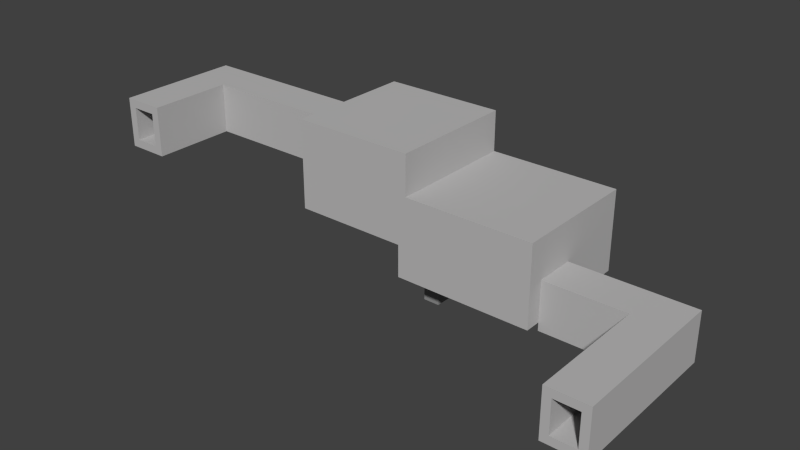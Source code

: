# Source: level12.blend  (saved by Blender 2.76.0; exported with 4.5.12 LTS)
import bpy
from mathutils import Matrix  # noqa: F401  (used for matrix-valued properties, if any)

bpy.ops.wm.read_factory_settings(use_empty=True)
scene = bpy.context.scene
scene.name = 'Scene'

# ---- collections
col_collection_1 = bpy.data.collections.new('Collection 1'); scene.collection.children.link(col_collection_1)

# ---- materials (node trees are filled in below, after node groups)
mat_stone = bpy.data.materials.new('Stone')
mat_stone.alpha_threshold = 0.0
mat_stone.use_transparent_shadow = False
mat_stone.diffuse_color = (0.4969, 0.4904, 0.4904, 1.0)
mat_stone.roughness = 0.5
mat_stone.line_color = (0.0, 0.0, 0.0, 1.0)
mat_darkstone = bpy.data.materials.new('DarkStone')
mat_darkstone.alpha_threshold = 0.0
mat_darkstone.use_transparent_shadow = False
mat_darkstone.diffuse_color = (0.152, 0.152, 0.152, 1.0)
mat_darkstone.roughness = 0.5
mat_darkstone.line_color = (0.0, 0.0, 0.0, 1.0)
mat_switch = bpy.data.materials.new('Switch')
mat_switch.alpha_threshold = 0.0
mat_switch.use_transparent_shadow = False
mat_switch.diffuse_color = (0.8412, 0.8412, 0.8412, 1.0)
mat_switch.roughness = 0.5
mat_switch.line_color = (0.0, 0.0, 0.0, 1.0)
mat_switch2 = bpy.data.materials.new('Switch2')
mat_switch2.alpha_threshold = 0.0
mat_switch2.use_transparent_shadow = False
mat_switch2.diffuse_color = (0.3844, 0.3844, 0.3844, 1.0)
mat_switch2.roughness = 0.5
mat_switch2.line_color = (0.0, 0.0, 0.0, 1.0)
mat_material_001 = bpy.data.materials.new('Material.001')
mat_material_001.alpha_threshold = 0.0
mat_material_001.use_transparent_shadow = False
mat_material_001.diffuse_color = (0.3931, 0.3931, 0.3931, 1.0)
mat_material_001.roughness = 0.5
mat_material_001.line_color = (0.0, 0.0, 0.0, 1.0)
mat_material = bpy.data.materials.new('Material')
mat_material.alpha_threshold = 0.0
mat_material.use_transparent_shadow = False
mat_material.diffuse_color = (0.2738, 0.2738, 0.2738, 1.0)
mat_material.roughness = 0.5
mat_material.line_color = (0.0, 0.0, 0.0, 1.0)

# ---- material node trees

# ---- world
world_world = bpy.data.worlds.new('World'); scene.world = world_world
world_world.color = (0.05088, 0.05088, 0.05088)
world_world.use_sun_shadow = False
world_world.sun_shadow_jitter_overblur = 0.0
world_world.cycles.sampling_method = 'MANUAL'
world_world.cycles.sample_map_resolution = 256

# ---- meshes
me_plane_004 = bpy.data.meshes.new('Plane.004')
me_plane_004.from_pydata([(4.0, 0.0, -1.0), (1.0, 0.0, -1.0), (4.0, 1.0, -1.0), (1.0, 1.0, -1.0), (0.0, 0.0, -1.0), (0.0, 1.0, -1.0), (5.0, 0.0, -1.0), (5.0, 1.0, -1.0), (4.0, 15.0, -1.0), (1.0, 15.0, -1.0), (0.0, 15.0, -1.0), (5.0, 15.0, -1.0), (4.0, 16.0, -1.0), (1.0, 16.0, -1.0), (0.0, 16.0, -1.0), (5.0, 16.0, -1.0), (4.0, 19.0, -1.0), (1.0, 19.0, -1.0), (0.0, 19.0, -1.0), (5.0, 19.0, -1.0), (4.0, 20.0, -1.0), (1.0, 20.0, -1.0), (0.0, 20.0, -1.0), (5.0, 20.0, -1.0), (-9.0, 15.0, -1.0), (-9.0, 16.0, -1.0), (-9.0, 19.0, -1.0), (-9.0, 20.0, -1.0), (-10.0, 15.0, -1.0), (-10.0, 16.0, -1.0), (-10.0, 19.0, -1.0), (-10.0, 20.0, -1.0), (4.0, 0.0, 0.0), (1.0, 0.0, 0.0), (4.0, 1.0, 0.0), (1.0, 1.0, 0.0), (0.0, 0.0, 0.0), (0.0, 1.0, 0.0), (5.0, 0.0, 0.0), (5.0, 1.0, 0.0), (4.0, 15.0, 0.0), (1.0, 15.0, 0.0), (0.0, 15.0, 0.0), (5.0, 15.0, 0.0), (4.0, 16.0, 0.0), (1.0, 16.0, 0.0), (0.0, 16.0, 0.0), (5.0, 16.0, 0.0), (4.0, 19.0, 0.0), (1.0, 19.0, 0.0), (0.0, 19.0, 0.0), (5.0, 19.0, 0.0), (4.0, 20.0, 0.0), (1.0, 20.0, 0.0), (0.0, 20.0, 0.0), (5.0, 20.0, 0.0), (-9.0, 15.0, 0.0), (-9.0, 16.0, 0.0), (-9.0, 19.0, 0.0), (-9.0, 20.0, 0.0), (-10.0, 15.0, 0.0), (-10.0, 16.0, 0.0), (-10.0, 19.0, 0.0), (-10.0, 20.0, 0.0), (4.0, 0.0, 1.0), (1.0, 0.0, 1.0), (4.0, 1.0, 1.0), (1.0, 1.0, 1.0), (0.0, 0.0, 1.0), (0.0, 1.0, 1.0), (5.0, 0.0, 1.0), (5.0, 1.0, 1.0), (4.0, 15.0, 1.0), (1.0, 15.0, 1.0), (0.0, 15.0, 1.0), (5.0, 15.0, 1.0), (4.0, 16.0, 1.0), (1.0, 16.0, 1.0), (0.0, 16.0, 1.0), (5.0, 16.0, 1.0), (4.0, 19.0, 1.0), (1.0, 19.0, 1.0), (0.0, 19.0, 1.0), (5.0, 19.0, 1.0), (4.0, 20.0, 1.0), (1.0, 20.0, 1.0), (0.0, 20.0, 1.0), (5.0, 20.0, 1.0), (-9.0, 15.0, 1.0), (-9.0, 16.0, 1.0), (-9.0, 19.0, 1.0), (-9.0, 20.0, 1.0), (-10.0, 15.0, 1.0), (-10.0, 16.0, 1.0), (-10.0, 19.0, 1.0), (-10.0, 20.0, 1.0), (4.0, 0.0, 4.0), (1.0, 0.0, 4.0), (4.0, 1.0, 4.0), (1.0, 1.0, 4.0), (0.0, 0.0, 4.0), (0.0, 1.0, 4.0), (5.0, 0.0, 4.0), (5.0, 1.0, 4.0), (4.0, 15.0, 4.0), (1.0, 15.0, 4.0), (0.0, 15.0, 4.0), (5.0, 15.0, 4.0), (4.0, 16.0, 4.0), (1.0, 16.0, 4.0), (0.0, 16.0, 4.0), (5.0, 16.0, 4.0), (4.0, 19.0, 4.0), (1.0, 19.0, 4.0), (0.0, 19.0, 4.0), (5.0, 19.0, 4.0), (4.0, 20.0, 4.0), (1.0, 20.0, 4.0), (0.0, 20.0, 4.0), (5.0, 20.0, 4.0), (-9.0, 15.0, 4.0), (-9.0, 16.0, 4.0), (-9.0, 19.0, 4.0), (-9.0, 20.0, 4.0), (-10.0, 15.0, 4.0), (-10.0, 16.0, 4.0), (-10.0, 19.0, 4.0), (-10.0, 20.0, 4.0), (4.0, 0.0, 5.0), (1.0, 0.0, 5.0), (4.0, 1.0, 5.0), (1.0, 1.0, 5.0), (0.0, 0.0, 5.0), (0.0, 1.0, 5.0), (5.0, 0.0, 5.0), (5.0, 1.0, 5.0), (4.0, 15.0, 5.0), (1.0, 15.0, 5.0), (0.0, 15.0, 5.0), (5.0, 15.0, 5.0), (4.0, 16.0, 5.0), (1.0, 16.0, 5.0), (0.0, 16.0, 5.0), (5.0, 16.0, 5.0), (4.0, 19.0, 5.0), (1.0, 19.0, 5.0), (0.0, 19.0, 5.0), (5.0, 19.0, 5.0), (4.0, 20.0, 5.0), (1.0, 20.0, 5.0), (0.0, 20.0, 5.0), (5.0, 20.0, 5.0), (-9.0, 15.0, 5.0), (-9.0, 16.0, 5.0), (-9.0, 19.0, 5.0), (-9.0, 20.0, 5.0), (-10.0, 15.0, 5.0), (-10.0, 16.0, 5.0), (-10.0, 19.0, 5.0), (-10.0, 20.0, 5.0)], [], [(1, 3, 2, 0), (1, 4, 5, 3), (2, 7, 6, 0), (2, 8, 11, 7), (5, 10, 9, 3), (3, 9, 8, 2), (8, 12, 15, 11), (10, 14, 13, 9), (9, 13, 12, 8), (12, 16, 19, 15), (14, 18, 17, 13), (13, 17, 16, 12), (16, 20, 23, 19), (18, 22, 21, 17), (17, 21, 20, 16), (18, 26, 27, 22), (14, 25, 26, 18), (10, 24, 25, 14), (26, 30, 31, 27), (25, 29, 30, 26), (24, 28, 29, 25), (33, 32, 34, 35), (58, 50, 82, 90), (43, 47, 79, 75), (53, 54, 86, 85), (46, 57, 89, 78), (35, 34, 40, 41), (41, 45, 77, 73), (61, 60, 92, 93), (41, 40, 44, 45), (50, 49, 81, 82), (46, 45, 49, 50), (45, 44, 48, 49), (39, 43, 75, 71), (34, 32, 64, 66), (63, 62, 94, 95), (35, 41, 73, 67), (46, 50, 58, 57), (36, 33, 65, 68), (48, 44, 76, 80), (57, 58, 62, 61), (59, 63, 95, 91), (30, 29, 61, 62), (19, 23, 55, 51), (1, 0, 32, 33), (23, 20, 52, 55), (24, 10, 42, 56), (0, 6, 38, 32), (20, 21, 53, 52), (22, 27, 59, 54), (28, 24, 56, 60), (6, 7, 39, 38), (27, 31, 63, 59), (4, 1, 33, 36), (31, 30, 62, 63), (7, 11, 43, 39), (29, 28, 60, 61), (11, 15, 47, 43), (21, 22, 54, 53), (15, 19, 51, 47), (5, 4, 36, 37), (10, 5, 37, 42), (65, 67, 99, 97), (67, 73, 105, 99), (69, 68, 100, 101), (79, 83, 115, 111), (86, 91, 123, 118), (85, 86, 118, 117), (88, 74, 106, 120), (75, 79, 111, 107), (95, 94, 126, 127), (73, 77, 109, 105), (91, 95, 127, 123), (82, 81, 113, 114), (72, 66, 98, 104), (92, 88, 120, 124), (57, 61, 93, 89), (47, 51, 83, 79), (62, 58, 90, 94), (37, 36, 68, 69), (42, 37, 69, 74), (51, 55, 87, 83), (33, 35, 67, 65), (40, 34, 66, 72), (49, 48, 80, 81), (56, 42, 74, 88), (55, 52, 84, 87), (54, 59, 91, 86), (52, 53, 85, 84), (32, 38, 70, 64), (44, 40, 72, 76), (60, 56, 88, 92), (38, 39, 71, 70), (45, 46, 78, 77), (118, 123, 155, 150), (117, 118, 150, 149), (120, 106, 138, 152), (107, 111, 143, 139), (127, 126, 158, 159), (123, 127, 159, 155), (124, 120, 152, 156), (106, 101, 133, 138), (153, 142, 146, 154), (141, 140, 144, 145), (145, 146, 142, 141), (71, 75, 107, 103), (89, 93, 125, 121), (81, 80, 112, 113), (94, 90, 122, 126), (83, 87, 119, 115), (64, 70, 102, 96), (93, 92, 124, 125), (87, 84, 116, 119), (70, 71, 103, 102), (76, 72, 104, 108), (78, 89, 121, 110), (84, 85, 117, 116), (68, 65, 97, 100), (77, 78, 110, 109), (90, 82, 114, 122), (80, 76, 108, 112), (66, 64, 96, 98), (74, 69, 101, 106), (129, 131, 133, 132), (130, 128, 134, 135), (130, 135, 139, 136), (133, 131, 137, 138), (136, 139, 143, 140), (138, 137, 141, 142), (140, 143, 147, 144), (144, 147, 151, 148), (146, 145, 149, 150), (145, 144, 148, 149), (146, 150, 155, 154), (138, 142, 153, 152), (154, 155, 159, 158), (152, 153, 157, 156), (111, 115, 147, 143), (101, 100, 132, 133), (103, 107, 139, 135), (137, 136, 140, 141), (96, 128, 129, 97), (115, 119, 151, 147), (96, 102, 134, 128), (125, 124, 156, 157), (119, 116, 148, 151), (102, 103, 135, 134), (157, 158, 126, 125), (116, 117, 149, 148), (100, 97, 129, 132), (157, 153, 154, 158), (131, 129, 128, 130), (137, 131, 130, 136), (98, 96, 97, 99), (104, 98, 99, 105), (108, 104, 105, 109), (110, 114, 113, 109), (108, 109, 113, 112), (122, 114, 110, 121), (126, 122, 121, 125)])
me_plane_004.materials.append(mat_stone)
me_plane_004.use_remesh_preserve_volume = False
me_plane_004.use_remesh_preserve_attributes = False
me_plane_004.use_mirror_vertex_groups = False
me_plane_004.update()
me_cube_000 = bpy.data.meshes.new('Cube.000')
me_cube_000.from_pydata([(0.0, -1.5, -2.0), (0.0, -1.5, 2.0), (0.0, 1.5, -2.0), (0.0, 1.5, 2.0)], [], [(3, 1, 0, 2)])
me_cube_000.use_remesh_preserve_volume = False
me_cube_000.use_remesh_preserve_attributes = False
me_cube_000.use_mirror_vertex_groups = False
me_cube_000.update()
me_cube_002 = bpy.data.meshes.new('Cube.002')
me_cube_002.from_pydata([(-2.0, -1.5, -2.0), (-2.0, -1.5, 2.0), (-2.0, 1.5, -2.0), (-2.0, 1.5, 2.0), (2.0, -1.5, -2.0), (2.0, -1.5, 2.0), (2.0, 1.5, -2.0), (2.0, 1.5, 2.0)], [], [(1, 3, 2, 0), (3, 7, 6, 2), (7, 5, 4, 6), (5, 1, 0, 4), (0, 2, 6, 4), (5, 7, 3, 1)])
me_cube_002.use_remesh_preserve_volume = False
me_cube_002.use_remesh_preserve_attributes = False
me_cube_002.use_mirror_vertex_groups = False
me_cube_002.update()
me_plane = bpy.data.meshes.new('Plane')
me_plane.from_pydata([(15.5, -5.0, -7.5), (15.5, -2.0, -7.5), (15.5, -1.0, -7.5), (15.5, -6.0, -7.5), (14.5, -5.0, -7.5), (14.5, -2.0, -7.5), (14.5, -1.0, -7.5), (14.5, -6.0, -7.5), (15.5, 7.0, -7.5), (14.5, 7.0, -7.5), (15.5, 8.0, -7.5), (14.5, 8.0, -7.5), (15.5, -7.0, -7.5), (14.5, -7.0, -7.5), (15.5, -8.0, -7.5), (14.5, -8.0, -7.5), (4.5, -5.0, -7.5), (4.5, -2.0, -7.5), (4.5, -1.0, -7.5), (4.5, -6.0, -7.5), (4.5, 7.0, -7.5), (4.5, 8.0, -7.5), (4.5, -7.0, -7.5), (4.5, -8.0, -7.5), (2.5, -5.0, -7.5), (2.5, -2.0, -7.5), (2.5, -1.0, -7.5), (2.5, -6.0, -7.5), (2.5, 7.0, -7.5), (2.5, 8.0, -7.5), (2.5, -7.0, -7.5), (2.5, -8.0, -7.5), (-1.5, -5.0, -7.5), (-1.5, -2.0, -7.5), (-1.5, -1.0, -7.5), (-1.5, -6.0, -7.5), (-1.5, 7.0, -7.5), (-1.5, 8.0, -7.5), (-1.5, -7.0, -7.5), (-1.5, -8.0, -7.5), (-0.5, -5.0, -7.5), (-0.5, -2.0, -7.5), (-0.5, -1.0, -7.5), (-0.5, -6.0, -7.5), (-0.5, 7.0, -7.5), (-0.5, 8.0, -7.5), (-0.5, -7.0, -7.5), (-0.5, -8.0, -7.5), (-11.5, 8.0, -3.5), (-11.5, 7.0, -3.5), (-11.5, -7.0, -3.5), (-11.5, -7.0, -2.5), (-11.5, 7.0, -2.5), (-11.5, 8.0, -2.5), (-11.5, -8.0, -2.5), (-11.5, -8.0, -3.5), (15.5, -5.0, -3.5), (15.5, -2.0, -3.5), (15.5, -1.0, -3.5), (15.5, -6.0, -3.5), (14.5, -1.0, -3.5), (14.5, -2.0, -3.5), (14.5, -5.0, -3.5), (14.5, -6.0, -3.5), (15.5, 7.0, -3.5), (14.5, 7.0, -3.5), (15.5, 8.0, -3.5), (14.5, 8.0, -3.5), (14.5, -7.0, -3.5), (15.5, -7.0, -3.5), (14.5, -8.0, -3.5), (15.5, -8.0, -3.5), (4.5, 8.0, -3.5), (4.5, 7.0, -3.5), (4.5, -7.0, -3.5), (4.5, -8.0, -3.5), (2.5, 8.0, -3.5), (2.5, 7.0, -3.5), (2.5, -7.0, -3.5), (2.5, -8.0, -3.5), (-1.5, 8.0, -3.5), (-1.5, 7.0, -3.5), (-1.5, -7.0, -3.5), (-1.5, -8.0, -3.5), (-0.5, -2.0, -3.5), (-0.5, -5.0, -3.5), (-0.5, -1.0, -3.5), (-0.5, -6.0, -3.5), (-0.5, 7.0, -3.5), (-0.5, 8.0, -3.5), (-0.5, -7.0, -3.5), (-0.5, -8.0, -3.5), (-1.5, -2.0, -3.5), (-1.5, -5.0, -3.5), (-1.5, -1.0, -3.5), (-1.5, -6.0, -3.5), (-11.5, -5.0, -2.5), (-11.5, -5.0, -3.5), (-11.5, -2.0, -3.5), (-11.5, -2.0, -2.5), (15.5, -1.0, -2.5), (15.5, -2.0, -2.5), (15.5, -5.0, -2.5), (15.5, -6.0, -2.5), (14.5, -1.0, -2.5), (14.5, -2.0, -2.5), (14.5, -5.0, -2.5), (14.5, -6.0, -2.5), (15.5, 7.0, -2.5), (14.5, 7.0, -2.5), (15.5, 8.0, -2.5), (14.5, 8.0, -2.5), (14.5, -7.0, -2.5), (15.5, -7.0, -2.5), (14.5, -8.0, -2.5), (15.5, -8.0, -2.5), (4.5, 8.0, -2.5), (4.5, 7.0, -2.5), (4.5, -7.0, -2.5), (4.5, -8.0, -2.5), (2.5, 8.0, -2.5), (2.5, 7.0, -2.5), (2.5, -7.0, -2.5), (2.5, -8.0, -2.5), (-1.5, 8.0, -2.5), (-1.5, 7.0, -2.5), (-1.5, -7.0, -2.5), (-1.5, -8.0, -2.5), (-0.5, -2.0, -2.5), (-0.5, -5.0, -2.5), (-0.5, -1.0, -2.5), (-0.5, -6.0, -2.5), (-0.5, 7.0, -2.5), (-0.5, 8.0, -2.5), (-0.5, -7.0, -2.5), (-0.5, -8.0, -2.5), (-1.5, -2.0, -2.5), (-1.5, -5.0, -2.5), (-1.5, -1.0, -2.5), (-1.5, -6.0, -2.5), (-11.5, -1.0, -3.5), (-11.5, -1.0, -2.5), (-11.5, -6.0, -2.5), (-11.5, -6.0, -3.5), (-14.5, -6.0, -2.5), (-14.5, -7.0, -2.5), (-14.5, 7.0, -2.5), (-14.5, -1.0, -2.5), (-14.5, -7.0, -3.5), (-14.5, -8.0, -3.5), (-14.5, -6.0, -3.5), (-14.5, 8.0, -3.5), (-14.5, 7.0, -3.5), (-14.5, -1.0, -3.5), (-14.5, 8.0, -2.5), (-14.5, -5.0, -2.5), (-14.5, -2.0, -2.5), (-14.5, -8.0, -2.5), (-14.5, -5.0, -3.5), (-14.5, -2.0, -3.5), (-15.5, -6.0, -2.5), (-15.5, -7.0, -2.5), (-15.5, 7.0, -2.5), (-15.5, -1.0, -2.5), (-15.5, -7.0, -3.5), (-15.5, -8.0, -3.5), (-15.5, -6.0, -3.5), (-15.5, 8.0, -3.5), (-15.5, 7.0, -3.5), (-15.5, -1.0, -3.5), (-15.5, 8.0, -2.5), (-15.5, -5.0, -2.5), (-15.5, -2.0, -2.5), (-15.5, -8.0, -2.5), (-15.5, -5.0, -3.5), (-15.5, -2.0, -3.5), (-14.5, -6.0, 1.5), (-14.5, -7.0, 1.5), (-1.5, 7.0, 1.5), (-11.5, 7.0, 1.5), (-11.5, 8.0, 1.5), (-1.5, 8.0, 1.5), (-11.5, -8.0, 1.5), (-1.5, -8.0, 1.5), (-1.5, -7.0, 1.5), (-11.5, -7.0, 1.5), (15.5, -1.0, 1.5), (15.5, -2.0, 1.5), (15.5, -5.0, 1.5), (15.5, -6.0, 1.5), (14.5, -1.0, 1.5), (14.5, -2.0, 1.5), (14.5, -5.0, 1.5), (14.5, -6.0, 1.5), (15.5, 7.0, 1.5), (14.5, 7.0, 1.5), (15.5, 8.0, 1.5), (14.5, 8.0, 1.5), (14.5, -7.0, 1.5), (15.5, -7.0, 1.5), (14.5, -8.0, 1.5), (15.5, -8.0, 1.5), (4.5, 8.0, 1.5), (4.5, 7.0, 1.5), (4.5, -7.0, 1.5), (4.5, -8.0, 1.5), (2.5, 8.0, 1.5), (2.5, 7.0, 1.5), (2.5, -7.0, 1.5), (2.5, -8.0, 1.5), (-14.5, 7.0, 1.5), (-14.5, -1.0, 1.5), (-15.5, -7.0, 1.5), (-15.5, -6.0, 1.5), (-14.5, -5.0, 1.5), (-14.5, -2.0, 1.5), (-14.5, -8.0, 1.5), (-14.5, 8.0, 1.5), (-15.5, -1.0, 1.5), (-15.5, 7.0, 1.5), (-15.5, -5.0, 1.5), (-15.5, -2.0, 1.5), (-15.5, -8.0, 1.5), (-15.5, 8.0, 1.5), (-14.5, -6.0, 2.5), (-14.5, -7.0, 2.5), (-1.5, 7.0, 2.5), (-11.5, 7.0, 2.5), (-11.5, 8.0, 2.5), (-1.5, 8.0, 2.5), (-11.5, -8.0, 2.5), (-1.5, -8.0, 2.5), (-1.5, -7.0, 2.5), (-11.5, -7.0, 2.5), (15.5, -1.0, 2.5), (15.5, -2.0, 2.5), (15.5, -5.0, 2.5), (15.5, -6.0, 2.5), (14.5, -1.0, 2.5), (14.5, -2.0, 2.5), (14.5, -5.0, 2.5), (14.5, -6.0, 2.5), (15.5, 7.0, 2.5), (14.5, 7.0, 2.5), (15.5, 8.0, 2.5), (14.5, 8.0, 2.5), (14.5, -7.0, 2.5), (15.5, -7.0, 2.5), (14.5, -8.0, 2.5), (15.5, -8.0, 2.5), (4.5, 8.0, 2.5), (4.5, 7.0, 2.5), (4.5, -7.0, 2.5), (4.5, -8.0, 2.5), (2.5, 8.0, 2.5), (2.5, 7.0, 2.5), (2.5, -7.0, 2.5), (2.5, -8.0, 2.5), (-14.5, 7.0, 2.5), (-14.5, -1.0, 2.5), (-15.5, -7.0, 2.5), (-15.5, -6.0, 2.5), (-14.5, -5.0, 2.5), (-14.5, -2.0, 2.5), (-14.5, -8.0, 2.5), (-14.5, 8.0, 2.5), (-15.5, -1.0, 2.5), (-15.5, 7.0, 2.5), (-15.5, -5.0, 2.5), (-15.5, -2.0, 2.5), (-15.5, -8.0, 2.5), (-15.5, 8.0, 2.5), (14.5, -1.0, -3.0), (4.5, -7.0, -3.0), (14.5, 7.0, -3.0), (14.5, -2.0, -3.0), (14.5, -7.0, -3.0), (4.5, 7.0, -3.0), (2.5, -7.0, -3.0), (14.5, -6.0, -3.0), (14.5, -5.0, -3.0), (2.5, 7.0, -3.0), (-1.5, -7.0, -3.0), (-1.5, 7.0, -3.0), (-0.5, -2.0, -3.0), (-0.5, -5.0, -3.0), (-0.5, -1.0, -3.0), (-0.5, 7.0, -3.0), (-1.5, 8.0, 6.5), (-11.5, 8.0, 6.5), (-11.5, 7.0, 6.5), (-1.5, 7.0, 6.5), (-14.5, -7.0, 6.5), (-14.5, -6.0, 6.5), (-0.5, -8.0, 1.5), (-0.5, 8.0, 1.5), (-0.5, -8.0, 2.5), (-0.5, -7.0, 2.5), (-0.5, 7.0, 2.5), (-0.5, 8.0, 2.5), (-11.5, -8.0, 6.5), (-1.5, -8.0, 6.5), (-1.5, -7.0, 6.5), (-11.5, -7.0, 6.5), (-0.5, -7.0, 6.5), (-0.5, 8.0, 6.5), (-14.5, 7.0, 6.5), (-14.5, -1.0, 6.5), (-15.5, -7.0, 6.5), (-15.5, -6.0, 6.5), (-14.5, -2.0, 6.5), (-14.5, -8.0, 6.5), (-14.5, 8.0, 6.5), (-15.5, -1.0, 6.5), (-15.5, 7.0, 6.5), (-15.5, -2.0, 6.5), (-15.5, -8.0, 6.5), (-15.5, 8.0, 6.5), (-0.5, -8.0, 6.5), (-0.5, 7.0, 6.5), (-15.5, -1.0, 7.5), (-14.5, -1.0, 7.5), (-14.5, 8.0, 7.5), (-14.5, 7.0, 7.5), (-14.5, -7.0, 7.5), (-14.5, -8.0, 7.5), (-14.5, -2.0, 7.5), (-14.5, -6.0, 7.5), (-15.5, -6.0, 7.5), (-15.5, -7.0, 7.5), (-11.5, 8.0, 7.5), (-11.5, 7.0, 7.5), (-0.5, 8.0, 7.5), (-1.5, 8.0, 7.5), (-0.5, -7.0, 7.5), (-1.5, -7.0, 7.5), (-1.5, -8.0, 7.5), (-1.5, 7.0, 7.5), (-11.5, -7.0, 7.5), (-11.5, -8.0, 7.5), (-15.5, 7.0, 7.5), (-15.5, -2.0, 7.5), (-15.5, -8.0, 7.5), (-15.5, 8.0, 7.5), (-0.5, -8.0, 7.5), (-0.5, 7.0, 7.5), (-14.5, -5.0, 6.5), (-15.5, -5.0, 6.5), (-14.5, -5.0, 7.5), (-15.5, -5.0, 7.5), (-11.5, -6.0, 2.5), (-11.5, -1.0, 2.5), (-11.5, -5.0, 2.5), (-11.5, -2.0, 2.5), (-0.5, -6.0, -2.5), (-0.5, -7.0, -2.5), (-1.5, -7.0, -2.5), (-1.5, -6.0, -2.5), (-0.5, -6.0, -2.5), (-0.5, -7.0, -2.5), (-1.5, -7.0, -2.5), (-1.5, -6.0, -2.5), (1.5, -6.0, -3.5), (1.5, -7.0, -3.5), (1.5, -6.0, -2.5), (1.5, -7.0, -2.5), (-0.5, -4.595, -3.5), (1.5, -5.0, -3.5), (1.5, -4.595, -3.5), (-0.5, -5.0, -4.5), (-0.5, -6.0, -4.5), (-0.5, -7.0, -4.5), (1.5, -6.0, -4.5), (1.5, -7.0, -4.5), (1.5, -5.0, -4.5), (1.5, -4.595, -4.5), (-0.5, -4.595, -4.5), (-11.5, -1.0, 1.5), (-11.5, -2.0, 1.5), (-11.5, 7.0, 1.5), (-11.5, -5.0, 1.5), (-11.5, -6.0, 1.5), (-11.5, -7.0, 1.5), (0.5, -7.0, 1.5), (0.5, 7.0, 1.5), (-1.5, 0.0, 1.5), (-0.5, -7.0, 1.5), (-1.5, 3.5, 1.5), (-0.5, 7.0, 1.5), (-1.5, -3.5, 1.5), (-0.5, 0.0, 1.5), (-0.5, -3.5, 1.5), (-0.5, 3.5, 1.5)], [], [(10, 11, 67, 66), (2, 8, 64, 58), (9, 6, 60, 65), (11, 21, 72, 67), (305, 288, 333, 332), (160, 161, 212, 213), (0, 1, 5, 4), (36, 28, 77, 81), (159, 158, 174, 175), (5, 1, 57, 61), (30, 38, 82, 78), (148, 149, 165, 164), (5, 6, 18, 17), (6, 9, 20, 18), (13, 7, 19, 22), (7, 4, 16, 19), (0, 4, 62, 56), (4, 5, 17, 16), (17, 18, 26, 25), (20, 9, 65, 73), (308, 316, 342, 329), (19, 16, 24, 27), (16, 17, 25, 24), (22, 19, 27, 30), (18, 20, 28, 26), (114, 115, 201, 200), (126, 139, 142, 51), (27, 24, 32, 35), (24, 25, 33, 32), (30, 27, 35, 38), (26, 28, 36, 34), (25, 26, 34, 33), (4, 7, 63, 62), (35, 32, 40, 43), (32, 33, 41, 40), (38, 35, 43, 46), (34, 36, 44, 42), (33, 34, 42, 41), (83, 127, 54, 55), (6, 5, 61, 60), (13, 22, 74, 68), (138, 125, 52, 141), (23, 15, 70, 75), (47, 39, 83, 91), (72, 76, 120, 116), (281, 277, 117, 121), (280, 279, 107, 106), (273, 278, 122, 118), (82, 83, 55, 50), (272, 275, 105, 104), (79, 75, 119, 123), (95, 82, 50, 143), (139, 137, 96, 142), (93, 95, 143, 97), (67, 72, 116, 111), (136, 138, 141, 99), (277, 274, 109, 117), (94, 92, 98, 140), (276, 273, 118, 112), (81, 94, 140, 49), (75, 70, 114, 119), (91, 83, 127, 135), (40, 41, 84, 85), (8, 10, 66, 64), (41, 42, 86, 84), (80, 81, 49, 48), (43, 40, 85, 87), (12, 3, 59, 69), (49, 140, 153, 152), (42, 44, 88, 86), (7, 13, 68, 63), (15, 14, 71, 70), (46, 43, 87, 90), (31, 23, 75, 79), (14, 12, 69, 71), (22, 30, 78, 74), (44, 36, 81, 88), (28, 20, 73, 77), (37, 45, 89, 80), (21, 29, 76, 72), (3, 0, 56, 59), (170, 162, 219, 223), (121, 117, 203, 207), (106, 107, 193, 192), (107, 112, 198, 193), (161, 173, 222, 212), (118, 122, 208, 204), (104, 105, 191, 190), (157, 54, 182, 216), (124, 53, 180, 181), (113, 103, 189, 199), (172, 171, 220, 221), (101, 100, 186, 187), (202, 206, 254, 250), (129, 128, 136, 137), (143, 50, 148, 150), (96, 99, 156, 155), (128, 130, 138, 136), (98, 97, 158, 159), (48, 49, 152, 151), (131, 129, 137, 139), (278, 282, 126, 122), (274, 272, 104, 109), (99, 141, 147, 156), (283, 281, 121, 125), (58, 64, 108, 100), (140, 98, 159, 153), (66, 67, 111, 110), (285, 284, 128, 129), (284, 286, 130, 128), (64, 66, 110, 108), (65, 60, 272, 274), (286, 287, 132, 130), (69, 59, 103, 113), (279, 276, 112, 107), (59, 56, 102, 103), (86, 88, 287, 286), (70, 71, 115, 114), (57, 58, 100, 101), (71, 69, 113, 115), (287, 283, 125, 132), (1, 2, 58, 57), (80, 89, 133, 124), (61, 57, 56, 62), (123, 119, 205, 209), (275, 61, 62, 280), (56, 57, 101, 102), (38, 39, 83, 82), (35, 38, 82, 95), (37, 36, 81, 80), (36, 34, 94, 81), (32, 35, 95, 93), (34, 33, 92, 94), (33, 32, 93, 92), (137, 136, 99, 96), (92, 93, 97, 98), (124, 80, 48, 53), (51, 145, 177, 185), (134, 131, 354, 355), (130, 132, 125, 138), (163, 172, 221, 218), (102, 101, 187, 188), (153, 159, 175, 169), (103, 102, 188, 189), (147, 146, 210, 211), (51, 142, 144, 145), (53, 48, 151, 154), (55, 54, 157, 149), (141, 52, 146, 147), (50, 55, 149, 148), (108, 110, 196, 194), (97, 143, 150, 158), (142, 96, 155, 144), (166, 164, 161, 160), (167, 168, 162, 170), (168, 169, 163, 162), (164, 165, 173, 161), (175, 174, 171, 172), (169, 175, 172, 163), (174, 166, 160, 171), (150, 148, 164, 166), (171, 160, 213, 220), (151, 152, 168, 167), (105, 106, 192, 191), (152, 153, 169, 168), (146, 52, 179, 210), (154, 151, 167, 170), (149, 157, 173, 165), (158, 150, 166, 174), (111, 116, 202, 197), (211, 210, 258, 259), (200, 201, 249, 248), (216, 182, 230, 264), (177, 176, 224, 225), (192, 193, 241, 240), (188, 187, 235, 236), (193, 198, 246, 241), (185, 177, 225, 233), (190, 191, 239, 238), (191, 192, 240, 239), (199, 189, 237, 247), (210, 179, 227, 258), (209, 205, 253, 257), (189, 188, 236, 237), (217, 223, 271, 265), (180, 217, 265, 228), (187, 186, 234, 235), (222, 216, 264, 270), (194, 196, 244, 242), (197, 202, 250, 245), (184, 185, 233, 232), (196, 197, 245, 244), (116, 120, 206, 202), (115, 113, 199, 201), (162, 163, 218, 219), (54, 127, 183, 182), (126, 51, 185, 184), (173, 157, 216, 222), (301, 318, 344, 336), (144, 155, 214, 176), (154, 170, 223, 217), (122, 126, 184, 386, 383, 208), (119, 114, 200, 205), (156, 147, 211, 215), (109, 104, 190, 195), (125, 121, 207, 384, 388, 178), (112, 118, 204, 198), (155, 156, 215, 214), (145, 144, 176, 177), (100, 108, 194, 186), (52, 125, 178, 179), (117, 109, 195, 203), (110, 111, 197, 196), (53, 154, 217, 180), (228, 265, 312, 289), (237, 236, 240, 241), (235, 234, 238, 239), (238, 234, 242, 243), (243, 242, 244, 245), (237, 241, 246, 247), (247, 246, 248, 249), (248, 246, 252, 253), (243, 245, 250, 251), (253, 252, 256, 257), (251, 250, 254, 255), (231, 296, 318, 301), (262, 346, 293, 224), (235, 239, 240, 236), (265, 271, 317, 312), (346, 262, 268, 347), (298, 299, 305, 319), (232, 233, 303, 302), (270, 264, 311, 316), (230, 231, 301, 300), (262, 263, 269, 268), (267, 266, 313, 314), (259, 258, 306, 307), (213, 212, 260, 261), (201, 199, 247, 249), (219, 218, 266, 267), (176, 214, 262, 224), (294, 209, 257, 296), (215, 211, 259, 263), (255, 256, 252, 251), (179, 178, 226, 227), (205, 200, 248, 253), (214, 215, 263, 262), (195, 190, 238, 243), (212, 222, 270, 260), (181, 180, 228, 229), (198, 204, 252, 246), (186, 194, 242, 234), (295, 181, 229, 299), (223, 219, 267, 271), (182, 183, 231, 230), (203, 195, 243, 251), (203, 195, 198, 204, 208, 383, 386, 391, 390, 392, 388, 384, 207), (392, 387, 178, 388), (297, 256, 255, 298), (184, 232, 226, 178, 387, 385, 389), (251, 252, 246, 243), (81, 77, 281, 283), (63, 68, 276, 279), (85, 84, 284, 285), (84, 86, 286, 284), (105, 275, 280, 106), (88, 81, 283, 287), (78, 82, 282, 278), (68, 74, 273, 276), (73, 65, 274, 277), (60, 61, 275, 272), (74, 78, 278, 273), (62, 63, 279, 280), (77, 73, 277, 281), (87, 85, 285, 129, 131, 134, 90), (269, 263, 310, 315), (206, 295, 299, 254), (183, 294, 296, 231), (255, 254, 299, 298), (257, 256, 297, 296), (314, 313, 320, 340), (309, 308, 329, 328), (312, 317, 343, 322), (47, 31, 79, 91), (91, 79, 123, 135), (135, 123, 209, 294), (133, 124, 181, 295), (120, 133, 295, 206), (127, 135, 294, 183), (76, 89, 133, 120), (29, 45, 89, 76), (296, 297, 304, 318), (299, 229, 288, 305), (258, 227, 290, 306), (263, 259, 307, 310), (260, 270, 316, 308), (233, 225, 292, 303), (225, 224, 293, 292), (271, 267, 314, 317), (264, 230, 300, 311), (227, 226, 291, 290), (297, 298, 319, 304), (226, 232, 302, 291), (261, 260, 308, 309), (229, 228, 289, 288), (335, 334, 345, 337), (323, 322, 343, 340), (325, 324, 329, 342), (339, 338, 324, 325), (331, 330, 322, 323), (321, 323, 340, 320), (324, 327, 328, 329), (336, 335, 338, 339), (345, 332, 333, 337), (344, 334, 335, 336), (337, 333, 330, 331), (326, 321, 320, 341), (289, 312, 322, 330), (304, 319, 345, 334), (317, 314, 340, 343), (319, 305, 332, 345), (346, 347, 315, 310), (300, 301, 336, 339), (318, 304, 334, 344), (316, 311, 325, 342), (288, 289, 330, 333), (311, 300, 339, 325), (348, 326, 341, 349), (310, 307, 306, 290, 291, 302, 303, 292, 293, 346), (326, 348, 327, 324, 338, 335, 337, 331, 323, 321), (327, 348, 349, 328), (262, 352, 353, 263), (224, 350, 352, 262), (259, 263, 353, 351), (224, 225, 233, 350), (258, 259, 351, 227), (379, 377, 141, 52), (377, 378, 99, 141), (380, 96, 99, 378), (381, 142, 96, 380), (381, 382, 51, 142), (354, 357, 361, 358), (131, 139, 357, 354), (139, 126, 356, 357), (126, 134, 355, 356), (359, 358, 361, 360), (355, 354, 358, 359), (357, 356, 360, 361), (356, 355, 359, 360), (363, 362, 364, 365), (366, 85, 369, 376), (364, 362, 367), (363, 90, 371, 373), (370, 372, 373, 371), (370, 369, 374, 372), (374, 369, 376, 375), (367, 362, 372, 374), (87, 85, 369, 370), (367, 374, 375, 368), (90, 87, 370, 371), (362, 363, 373, 372), (367, 368, 364), (350, 233, 382, 381), (350, 381, 380, 352), (352, 380, 378, 353), (351, 353, 378, 377), (227, 351, 377, 379), (391, 389, 385, 390), (386, 184, 389, 391), (390, 385, 387, 392), (365, 364, 358, 359), (364, 368, 366, 358), (375, 376, 366, 368), (313, 315, 341, 320), (266, 269, 315, 313), (220, 213, 261, 268), (218, 221, 269, 266), (221, 220, 268, 269), (349, 341, 315, 347), (328, 349, 347, 309), (347, 268, 261, 309)])
me_plane.polygons.foreach_set('material_index', [0, 0, 0, 0, 0, 0, 1, 0, 0, 1, 0, 0, 0, 0, 0, 0, 1, 0, 0, 0, 0, 0, 0, 0, 0, 0, 0, 0, 0, 0, 0, 0, 1, 0, 0, 0, 0, 0, 0, 1, 0, 0, 0, 0, 0, 1, 1, 1, 0, 1, 0, 0, 0, 0, 0, 0, 1, 0, 1, 0, 0, 0, 0, 0, 0, 0, 0, 0, 0, 0, 0, 0, 0, 0, 0, 0, 0, 0, 0, 0, 0, 0, 0, 0, 0, 0, 0, 0, 0, 0, 0, 0, 0, 0, 1, 0, 0, 1, 0, 0, 1, 1, 1, 0, 1, 0, 0, 0, 1, 1, 0, 1, 1, 0, 1, 0, 1, 0, 0, 0, 0, 0, 0, 1, 0, 1, 0, 0, 0, 0, 0, 0, 0, 0, 0, 0, 0, 0, 0, 1, 0, 0, 0, 0, 0, 0, 0, 0, 0, 0, 0, 0, 0, 0, 0, 0, 0, 0, 0, 0, 0, 0, 0, 0, 0, 0, 0, 0, 0, 0, 0, 0, 0, 0, 0, 0, 0, 0, 0, 0, 0, 0, 0, 0, 0, 0, 0, 0, 0, 0, 1, 0, 0, 0, 0, 0, 0, 0, 0, 0, 0, 0, 0, 0, 0, 0, 0, 0, 0, 0, 0, 0, 0, 0, 0, 0, 0, 0, 0, 0, 0, 0, 0, 0, 0, 0, 1, 0, 0, 1, 0, 0, 0, 0, 1, 0, 0, 0, 0, 0, 0, 0, 0, 0, 1, 0, 0, 0, 0, 0, 0, 0, 0, 0, 0, 0, 0, 1, 0, 1, 0, 1, 1, 1, 1, 1, 0, 1, 1, 1, 1, 1, 1, 1, 1, 1, 0, 0, 0, 0, 0, 0, 0, 0, 0, 0, 0, 0, 0, 0, 0, 0, 0, 0, 1, 0, 0, 0, 0, 0, 0, 0, 0, 0, 0, 0, 0, 0, 0, 0, 0, 0, 0, 0, 0, 0, 0, 0, 0, 0, 0, 1, 0, 0, 0, 0, 0, 0, 0, 0, 0, 0, 1, 1, 0, 0, 0, 1, 0, 1, 0, 0, 0, 0, 0, 1, 0, 0, 0, 0, 0, 0, 0, 0, 0, 0, 0, 0, 0, 0, 0, 0, 1, 1, 1, 1, 1, 1, 1, 1, 0, 0, 0, 0, 0, 0, 0, 0, 0, 0, 0])
me_plane.materials.append(mat_stone)
me_plane.materials.append(mat_darkstone)
me_plane.use_remesh_preserve_volume = False
me_plane.use_remesh_preserve_attributes = False
me_plane.use_mirror_vertex_groups = False
me_plane.update()
me_cube_001 = bpy.data.meshes.new('Cube.001')
me_cube_001.from_pydata([(-0.7776, -0.7776, -0.7776), (-0.7776, -0.7776, 0.7776), (-0.7776, 0.7776, -0.7776), (-0.7776, 0.7776, 0.7776), (0.7776, -0.7776, -0.7776), (0.7776, -0.7776, 0.7776), (0.7776, 0.7776, -0.7776), (0.7776, 0.7776, 0.7776)], [], [(1, 3, 2, 0), (3, 7, 6, 2), (7, 5, 4, 6), (5, 1, 0, 4), (0, 2, 6, 4), (5, 7, 3, 1)])
me_cube_001.use_remesh_preserve_volume = False
me_cube_001.use_remesh_preserve_attributes = False
me_cube_001.use_mirror_vertex_groups = False
me_cube_001.update()
me_cube_011 = bpy.data.meshes.new('Cube.011')
me_cube_011.from_pydata([(-0.1, -0.4, -0.4), (-0.1, -0.4, 0.4), (-0.1, 0.4, -0.4), (-0.1, 0.4, 0.4), (0.1, -0.4, -0.4), (0.1, -0.4, 0.4), (0.1, 0.4, -0.4), (0.1, 0.4, 0.4), (-0.1, -0.4, 0.0), (-0.1, 0.0, 0.4), (-0.1, 0.4, 0.0), (-0.1, 0.0, -0.4), (-0.1, -0.4, 0.2), (-0.1, 0.2, 0.4), (-0.1, 0.4, -0.2), (-0.1, -0.2, -0.4), (-0.1, -0.4, -0.2), (-0.1, -0.2, 0.4), (-0.1, 0.4, 0.2), (-0.1, 0.2, -0.4), (-0.1, -0.4, 0.3), (-0.1, 0.3, 0.4), (-0.1, 0.4, -0.3), (-0.1, -0.3, -0.4), (-0.1, -0.4, -0.1), (-0.1, -0.1, 0.4), (-0.1, 0.4, 0.1), (-0.1, 0.1, -0.4), (-0.1, 0.0, -0.3), (-0.1, -0.3, 0.0), (-0.1, -0.4, 0.1), (-0.1, 0.1, 0.4), (-0.1, 0.4, -0.1), (-0.1, -0.1, -0.4), (-0.1, -0.4, -0.3), (-0.1, -0.3, 0.4), (-0.1, 0.4, 0.3), (-0.1, 0.3, -0.4), (-0.1, 0.0, 0.3), (-0.1, 0.3, 0.0), (-0.1, 0.2, 0.3), (-0.1, 0.3, 0.2), (-0.1, -0.2, 0.3), (-0.1, -0.3, 0.2), (-0.1, -0.2, -0.3), (-0.1, -0.3, -0.2), (-0.1, 0.2, -0.3), (-0.1, 0.3, -0.2), (-0.1, 0.3, -0.1), (-0.1, 0.1, -0.3), (-0.1, -0.3, -0.1), (-0.1, -0.3, -0.3), (-0.1, -0.1, 0.3), (-0.1, -0.3, 0.3), (-0.1, -0.3, 0.1), (-0.1, 0.3, 0.3), (-0.1, 0.1, 0.3), (-0.1, 0.3, 0.1), (-0.1, -0.1, -0.3), (-0.1, 0.3, -0.3)], [], [(3, 7, 6, 2, 22, 14, 32, 10, 26, 18, 36), (7, 5, 4, 6), (5, 1, 20, 12, 30, 8, 24, 16, 34, 0, 4), (0, 23, 15, 33, 11, 27, 19, 37, 2, 6, 4), (5, 7, 3, 21, 13, 31, 9, 25, 17, 35, 1), (26, 10, 32, 14, 22, 59, 47, 48, 39, 57, 41, 55, 36, 18), (59, 22, 2, 37, 19, 27, 11, 33, 15, 23, 51, 44, 58, 28, 49, 46), (52, 38, 56, 40, 55, 41, 57, 39, 48, 47, 59, 46, 49, 28, 58, 44, 51, 45, 50, 29, 54, 43, 53, 42), (17, 25, 9, 31, 13, 21, 3, 36, 55, 40, 56, 38, 52, 42, 53, 20, 1, 35), (50, 45, 51, 23, 0, 34, 16, 24, 8, 30, 12, 20, 53, 43, 54, 29)])
me_cube_011.polygons.foreach_set('material_index', [1, 0, 1, 1, 1, 2, 2, 0, 2, 2])
me_cube_011.materials.append(mat_switch)
me_cube_011.materials.append(mat_switch2)
me_cube_011.materials.append(mat_darkstone)
me_cube_011.use_remesh_preserve_volume = False
me_cube_011.use_remesh_preserve_attributes = False
me_cube_011.use_mirror_vertex_groups = False
me_cube_011.update()
me_plane_001 = bpy.data.meshes.new('Plane.001')
me_plane_001.from_pydata([(-6.0, -1.0, -2.0), (-6.0, 1.0, -2.0), (-6.0, -1.0, -1.8), (-6.0, 1.0, -1.8), (-5.6, -1.0, -1.8), (-5.6, 1.0, -1.8), (-5.2, -1.0, -1.6), (-5.2, 1.0, -1.6), (-5.6, -1.0, -1.6), (-5.6, 1.0, -1.6), (-5.2, -1.0, -1.4), (-5.2, 1.0, -1.4), (-4.8, -1.0, -1.4), (-4.8, 1.0, -1.4), (-4.4, -1.0, -1.2), (-4.4, 1.0, -1.2), (-4.8, -1.0, -1.2), (-4.8, 1.0, -1.2), (-4.4, -1.0, -1.0), (-4.4, 1.0, -1.0), (-4.0, -1.0, -1.0), (-4.0, 1.0, -1.0), (-3.6, -1.0, -0.8), (-3.6, 1.0, -0.8), (-4.0, -1.0, -0.8), (-4.0, 1.0, -0.8), (-3.6, -1.0, -0.6), (-3.6, 1.0, -0.6), (-3.2, -1.0, -0.6), (-3.2, 1.0, -0.6), (-2.8, -1.0, -0.4), (-2.8, 1.0, -0.4), (-3.2, -1.0, -0.4), (-3.2, 1.0, -0.4), (-2.8, -1.0, -0.2), (-2.8, 1.0, -0.2), (-2.4, -1.0, -0.2), (-2.4, 1.0, -0.2), (-2.0, -1.0, -2.0), (-2.0, 1.0, -2.0), (-2.4, -1.0, 2.384e-07), (-2.4, 1.0, 2.384e-07), (-2.0, -1.0, 2.384e-07), (-2.0, 1.0, 2.384e-07), (2.0, -1.0, -2.0), (2.0, 1.0, -2.0), (2.0, -1.0, 2.384e-07), (2.0, 1.0, 2.384e-07), (-2.0, -1.0, 0.0), (-2.0, 1.0, 0.0), (-2.0, -1.0, 0.2), (-2.0, 1.0, 0.2), (-1.6, -1.0, 0.2), (-1.6, 1.0, 0.2), (-1.2, -1.0, 0.4), (-1.2, 1.0, 0.4), (-1.6, -1.0, 0.4), (-1.6, 1.0, 0.4), (-1.2, -1.0, 0.6), (-1.2, 1.0, 0.6), (-0.8, -1.0, 0.6), (-0.8, 1.0, 0.6), (-0.4, -1.0, 0.8), (-0.4, 1.0, 0.8), (-0.8, -1.0, 0.8), (-0.8, 1.0, 0.8), (-0.4, -1.0, 1.0), (-0.4, 1.0, 1.0), (1.49e-08, -1.0, 1.0), (1.49e-08, 1.0, 1.0), (0.4, -1.0, 1.2), (0.4, 1.0, 1.2), (1.49e-08, -1.0, 1.2), (1.49e-08, 1.0, 1.2), (0.4, -1.0, 1.4), (0.4, 1.0, 1.4), (0.8, -1.0, 1.4), (0.8, 1.0, 1.4), (1.2, -1.0, 1.6), (1.2, 1.0, 1.6), (0.8, -1.0, 1.6), (0.8, 1.0, 1.6), (1.2, -1.0, 1.8), (1.2, 1.0, 1.8), (1.6, -1.0, 1.8), (1.6, 1.0, 1.8), (2.0, -1.0, 0.0), (2.0, 1.0, 0.0), (1.6, -1.0, 2.0), (1.6, 1.0, 2.0), (2.0, -1.0, 2.0), (2.0, 1.0, 2.0)], [], [(39, 43, 47, 45), (5, 4, 8, 9), (2, 4, 5, 3), (1, 0, 2, 3), (8, 6, 7, 9), (39, 1, 3, 5, 9, 7, 11, 13, 17, 15, 19, 21, 25, 23, 27, 29, 33, 31, 35, 37, 41, 43), (13, 12, 16, 17), (10, 12, 13, 11), (7, 6, 10, 11), (16, 14, 15, 17), (21, 20, 24, 25), (18, 20, 21, 19), (38, 42, 40, 36, 34, 30, 32, 28, 26, 22, 24, 20, 18, 14, 16, 12, 10, 6, 8, 4, 2, 0), (15, 14, 18, 19), (24, 22, 23, 25), (29, 28, 32, 33), (26, 28, 29, 27), (23, 22, 26, 27), (32, 30, 31, 33), (35, 34, 36, 37), (31, 30, 34, 35), (39, 38, 0, 1), (41, 40, 42, 43), (37, 36, 40, 41), (45, 47, 46, 44), (42, 38, 44, 46), (43, 42, 46, 47), (38, 39, 45, 44), (87, 91, 90, 86), (53, 52, 56, 57), (50, 52, 53, 51), (49, 48, 50, 51), (56, 54, 55, 57), (87, 49, 51, 53, 57, 55, 59, 61, 65, 63, 67, 69, 73, 71, 75, 77, 81, 79, 83, 85, 89, 91), (61, 60, 64, 65), (58, 60, 61, 59), (55, 54, 58, 59), (64, 62, 63, 65), (69, 68, 72, 73), (66, 68, 69, 67), (86, 90, 88, 84, 82, 78, 80, 76, 74, 70, 72, 68, 66, 62, 64, 60, 58, 54, 56, 52, 50, 48), (63, 62, 66, 67), (72, 70, 71, 73), (77, 76, 80, 81), (74, 76, 77, 75), (71, 70, 74, 75), (80, 78, 79, 81), (83, 82, 84, 85), (79, 78, 82, 83), (87, 86, 48, 49), (89, 88, 90, 91), (85, 84, 88, 89)])
me_plane_001.polygons.foreach_set('material_index', [1, 1, 0, 1, 0, 1, 1, 0, 1, 0, 1, 0, 1, 1, 0, 1, 0, 1, 0, 0, 1, 1, 0, 1, 1, 1, 0, 1, 1, 1, 0, 1, 0, 1, 1, 0, 1, 0, 1, 0, 1, 1, 0, 1, 0, 1, 0, 0, 1, 1, 0, 1])
me_plane_001.materials.append(mat_material_001)
me_plane_001.materials.append(mat_material)
me_plane_001.use_remesh_preserve_volume = False
me_plane_001.use_remesh_preserve_attributes = False
me_plane_001.use_mirror_vertex_groups = False
me_plane_001.update()
me_plane_003 = bpy.data.meshes.new('Plane.003')
me_plane_003.from_pydata([(4.0, 0.0, -1.0), (1.0, 0.0, -1.0), (4.0, 1.0, -1.0), (1.0, 1.0, -1.0), (0.0, 0.0, -1.0), (0.0, 1.0, -1.0), (5.0, 0.0, -1.0), (5.0, 1.0, -1.0), (4.0, 15.0, -1.0), (1.0, 15.0, -1.0), (0.0, 15.0, -1.0), (5.0, 15.0, -1.0), (4.0, 16.0, -1.0), (1.0, 16.0, -1.0), (0.0, 16.0, -1.0), (5.0, 16.0, -1.0), (4.0, 19.0, -1.0), (1.0, 19.0, -1.0), (0.0, 19.0, -1.0), (5.0, 19.0, -1.0), (4.0, 20.0, -1.0), (1.0, 20.0, -1.0), (0.0, 20.0, -1.0), (5.0, 20.0, -1.0), (-9.0, 15.0, -1.0), (-9.0, 16.0, -1.0), (-9.0, 19.0, -1.0), (-9.0, 20.0, -1.0), (-10.0, 15.0, -1.0), (-10.0, 16.0, -1.0), (-10.0, 19.0, -1.0), (-10.0, 20.0, -1.0), (4.0, 0.0, 0.0), (1.0, 0.0, 0.0), (4.0, 1.0, 0.0), (1.0, 1.0, 0.0), (0.0, 0.0, 0.0), (0.0, 1.0, 0.0), (5.0, 0.0, 0.0), (5.0, 1.0, 0.0), (4.0, 15.0, 0.0), (1.0, 15.0, 0.0), (0.0, 15.0, 0.0), (5.0, 15.0, 0.0), (4.0, 16.0, 0.0), (1.0, 16.0, 0.0), (0.0, 16.0, 0.0), (5.0, 16.0, 0.0), (4.0, 19.0, 0.0), (1.0, 19.0, 0.0), (0.0, 19.0, 0.0), (5.0, 19.0, 0.0), (4.0, 20.0, 0.0), (1.0, 20.0, 0.0), (0.0, 20.0, 0.0), (5.0, 20.0, 0.0), (-9.0, 15.0, 0.0), (-9.0, 16.0, 0.0), (-9.0, 19.0, 0.0), (-9.0, 20.0, 0.0), (-10.0, 15.0, 0.0), (-10.0, 16.0, 0.0), (-10.0, 19.0, 0.0), (-10.0, 20.0, 0.0), (4.0, 0.0, 1.0), (1.0, 0.0, 1.0), (4.0, 1.0, 1.0), (1.0, 1.0, 1.0), (0.0, 0.0, 1.0), (0.0, 1.0, 1.0), (5.0, 0.0, 1.0), (5.0, 1.0, 1.0), (4.0, 15.0, 1.0), (1.0, 15.0, 1.0), (0.0, 15.0, 1.0), (5.0, 15.0, 1.0), (4.0, 16.0, 1.0), (1.0, 16.0, 1.0), (0.0, 16.0, 1.0), (5.0, 16.0, 1.0), (4.0, 19.0, 1.0), (1.0, 19.0, 1.0), (0.0, 19.0, 1.0), (5.0, 19.0, 1.0), (4.0, 20.0, 1.0), (1.0, 20.0, 1.0), (0.0, 20.0, 1.0), (5.0, 20.0, 1.0), (-9.0, 15.0, 1.0), (-9.0, 16.0, 1.0), (-9.0, 19.0, 1.0), (-9.0, 20.0, 1.0), (-10.0, 15.0, 1.0), (-10.0, 16.0, 1.0), (-10.0, 19.0, 1.0), (-10.0, 20.0, 1.0), (4.0, 0.0, 4.0), (1.0, 0.0, 4.0), (4.0, 1.0, 4.0), (1.0, 1.0, 4.0), (0.0, 0.0, 4.0), (0.0, 1.0, 4.0), (5.0, 0.0, 4.0), (5.0, 1.0, 4.0), (4.0, 15.0, 4.0), (1.0, 15.0, 4.0), (0.0, 15.0, 4.0), (5.0, 15.0, 4.0), (4.0, 16.0, 4.0), (1.0, 16.0, 4.0), (0.0, 16.0, 4.0), (5.0, 16.0, 4.0), (4.0, 19.0, 4.0), (1.0, 19.0, 4.0), (0.0, 19.0, 4.0), (5.0, 19.0, 4.0), (4.0, 20.0, 4.0), (1.0, 20.0, 4.0), (0.0, 20.0, 4.0), (5.0, 20.0, 4.0), (-9.0, 15.0, 4.0), (-9.0, 16.0, 4.0), (-9.0, 19.0, 4.0), (-9.0, 20.0, 4.0), (-10.0, 15.0, 4.0), (-10.0, 16.0, 4.0), (-10.0, 19.0, 4.0), (-10.0, 20.0, 4.0), (4.0, 0.0, 5.0), (1.0, 0.0, 5.0), (4.0, 1.0, 5.0), (1.0, 1.0, 5.0), (0.0, 0.0, 5.0), (0.0, 1.0, 5.0), (5.0, 0.0, 5.0), (5.0, 1.0, 5.0), (4.0, 15.0, 5.0), (1.0, 15.0, 5.0), (0.0, 15.0, 5.0), (5.0, 15.0, 5.0), (4.0, 16.0, 5.0), (1.0, 16.0, 5.0), (0.0, 16.0, 5.0), (5.0, 16.0, 5.0), (4.0, 19.0, 5.0), (1.0, 19.0, 5.0), (0.0, 19.0, 5.0), (5.0, 19.0, 5.0), (4.0, 20.0, 5.0), (1.0, 20.0, 5.0), (0.0, 20.0, 5.0), (5.0, 20.0, 5.0), (-9.0, 15.0, 5.0), (-9.0, 16.0, 5.0), (-9.0, 19.0, 5.0), (-9.0, 20.0, 5.0), (-10.0, 15.0, 5.0), (-10.0, 16.0, 5.0), (-10.0, 19.0, 5.0), (-10.0, 20.0, 5.0)], [], [(1, 3, 2, 0), (1, 4, 5, 3), (2, 7, 6, 0), (2, 8, 11, 7), (5, 10, 9, 3), (3, 9, 8, 2), (8, 12, 15, 11), (10, 14, 13, 9), (9, 13, 12, 8), (12, 16, 19, 15), (14, 18, 17, 13), (13, 17, 16, 12), (16, 20, 23, 19), (18, 22, 21, 17), (17, 21, 20, 16), (18, 26, 27, 22), (14, 25, 26, 18), (10, 24, 25, 14), (26, 30, 31, 27), (25, 29, 30, 26), (24, 28, 29, 25), (33, 32, 34, 35), (58, 50, 82, 90), (43, 47, 79, 75), (53, 54, 86, 85), (46, 57, 89, 78), (35, 34, 40, 41), (41, 45, 77, 73), (61, 60, 92, 93), (41, 40, 44, 45), (50, 49, 81, 82), (46, 45, 49, 50), (45, 44, 48, 49), (39, 43, 75, 71), (34, 32, 64, 66), (63, 62, 94, 95), (35, 41, 73, 67), (46, 50, 58, 57), (36, 33, 65, 68), (48, 44, 76, 80), (57, 58, 62, 61), (59, 63, 95, 91), (30, 29, 61, 62), (19, 23, 55, 51), (1, 0, 32, 33), (23, 20, 52, 55), (24, 10, 42, 56), (0, 6, 38, 32), (20, 21, 53, 52), (22, 27, 59, 54), (28, 24, 56, 60), (6, 7, 39, 38), (27, 31, 63, 59), (4, 1, 33, 36), (31, 30, 62, 63), (7, 11, 43, 39), (29, 28, 60, 61), (11, 15, 47, 43), (21, 22, 54, 53), (15, 19, 51, 47), (5, 4, 36, 37), (10, 5, 37, 42), (65, 67, 99, 97), (67, 73, 105, 99), (69, 68, 100, 101), (79, 83, 115, 111), (86, 91, 123, 118), (85, 86, 118, 117), (88, 74, 106, 120), (75, 79, 111, 107), (95, 94, 126, 127), (73, 77, 109, 105), (91, 95, 127, 123), (82, 81, 113, 114), (72, 66, 98, 104), (92, 88, 120, 124), (57, 61, 93, 89), (47, 51, 83, 79), (62, 58, 90, 94), (37, 36, 68, 69), (42, 37, 69, 74), (51, 55, 87, 83), (33, 35, 67, 65), (40, 34, 66, 72), (49, 48, 80, 81), (56, 42, 74, 88), (55, 52, 84, 87), (54, 59, 91, 86), (52, 53, 85, 84), (32, 38, 70, 64), (44, 40, 72, 76), (60, 56, 88, 92), (38, 39, 71, 70), (45, 46, 78, 77), (118, 123, 155, 150), (117, 118, 150, 149), (120, 106, 138, 152), (107, 111, 143, 139), (127, 126, 158, 159), (123, 127, 159, 155), (124, 120, 152, 156), (106, 101, 133, 138), (153, 142, 146, 154), (141, 140, 144, 145), (145, 146, 142, 141), (71, 75, 107, 103), (89, 93, 125, 121), (81, 80, 112, 113), (94, 90, 122, 126), (83, 87, 119, 115), (64, 70, 102, 96), (93, 92, 124, 125), (87, 84, 116, 119), (70, 71, 103, 102), (76, 72, 104, 108), (78, 89, 121, 110), (84, 85, 117, 116), (68, 65, 97, 100), (77, 78, 110, 109), (90, 82, 114, 122), (80, 76, 108, 112), (66, 64, 96, 98), (74, 69, 101, 106), (129, 131, 133, 132), (130, 128, 134, 135), (130, 135, 139, 136), (133, 131, 137, 138), (136, 139, 143, 140), (138, 137, 141, 142), (140, 143, 147, 144), (144, 147, 151, 148), (146, 145, 149, 150), (145, 144, 148, 149), (146, 150, 155, 154), (138, 142, 153, 152), (154, 155, 159, 158), (152, 153, 157, 156), (111, 115, 147, 143), (101, 100, 132, 133), (103, 107, 139, 135), (137, 136, 140, 141), (96, 128, 129, 97), (115, 119, 151, 147), (96, 102, 134, 128), (125, 124, 156, 157), (119, 116, 148, 151), (102, 103, 135, 134), (157, 158, 126, 125), (116, 117, 149, 148), (100, 97, 129, 132), (157, 153, 154, 158), (131, 129, 128, 130), (137, 131, 130, 136), (98, 96, 97, 99), (104, 98, 99, 105), (108, 104, 105, 109), (110, 114, 113, 109), (108, 109, 113, 112), (122, 114, 110, 121), (126, 122, 121, 125)])
me_plane_003.materials.append(mat_stone)
me_plane_003.use_remesh_preserve_volume = False
me_plane_003.use_remesh_preserve_attributes = False
me_plane_003.use_mirror_vertex_groups = False
me_plane_003.update()

# ---- objects
ob_endoflevelbend_001 = bpy.data.objects.new('EndOfLevelBend.001', me_plane_004)
ob_level12 = bpy.data.objects.new('level12', me_cube_000)
ob_hub = bpy.data.objects.new('hub', me_cube_002)
ob_plane = bpy.data.objects.new('Plane', me_plane)
ob_cube_002 = bpy.data.objects.new('Cube.002', me_cube_001)
ob_cube = bpy.data.objects.new('Cube', me_cube_011)
ob_stairs = bpy.data.objects.new('Stairs', me_plane_001)
ob_endoflevelbend = bpy.data.objects.new('EndOfLevelBend', me_plane_003)

# ---- transforms, parenting, visibility, modifiers, constraints
ob_endoflevelbend_001.location = (-44.0, -2.0, 10.0)
ob_endoflevelbend_001.rotation_euler = (0.0, 0.0, 1.571)
ob_endoflevelbend_001.scale = (1.001, 1.0, 1.0)
ob_endoflevelbend_001.lineart.crease_threshold = 0.0
ob_level12.location = (-2.0, 0.5, 2.0)
ob_level12.lineart.crease_threshold = 0.0
ob_hub.location = (-55.0, 0.5, 12.0)
ob_hub.lineart.crease_threshold = 0.0
ob_plane.location = (-28.5, 4.0, 7.5)
ob_plane.lineart.crease_threshold = 0.0
ob_cube_002.location = (-32.8, 6.045, 6.05)
ob_cube_002.scale = (1.2, 1.2, 1.2)
ob_cube_002.lineart.crease_threshold = 0.0
ob_cube.location = (-14.06, 5.452, 2.172)
ob_cube.lineart.crease_threshold = 0.0
ob_stairs.location = (-28.0, 1.4, -2.01)
ob_stairs.rotation_euler = (0.0, 0.0, -1.571)
ob_stairs.lineart.crease_threshold = 0.0
ob_endoflevelbend.location = (-3.0, -17.0, 0.0)
ob_endoflevelbend.lineart.crease_threshold = 0.0

# ---- collection membership
col_collection_1.objects.link(ob_endoflevelbend_001)
col_collection_1.objects.link(ob_level12)
col_collection_1.objects.link(ob_hub)
col_collection_1.objects.link(ob_plane)
col_collection_1.objects.link(ob_cube_002)
col_collection_1.objects.link(ob_cube)
col_collection_1.objects.link(ob_stairs)
col_collection_1.objects.link(ob_endoflevelbend)

# ---- scene / render settings (as saved in the file)
scene.frame_start = 1; scene.frame_end = 250; scene.frame_set(87)
scene.render.engine = 'BLENDER_EEVEE_NEXT'
scene.render.image_settings.compression = 90
scene.render.resolution_percentage = 50
scene.render.dither_intensity = 0.0
scene.cycles.use_denoising = False
scene.cycles.samples = 10
scene.cycles.sampling_pattern = 'TABULATED_SOBOL'
scene.cycles.light_sampling_threshold = 0.0
scene.cycles.use_adaptive_sampling = False
scene.cycles.use_light_tree = False
scene.cycles.blur_glossy = 0.0
scene.cycles.volume_bounces = 1
scene.cycles.pixel_filter_type = 'GAUSSIAN'
scene.cycles.sample_clamp_indirect = 0.0
scene.view_settings.view_transform = 'Standard'
bpy.context.view_layer.update()

# ---- added for rendering (the .blend has no active camera and no usable light): camera, sun
cam_auto = bpy.data.cameras.new('AutoCamera')
cam_auto.lens = 50.0
cam_auto.sensor_width = 36.0
cam_auto.clip_end = 1210.59
ob_auto_camera = bpy.data.objects.new('AutoCamera', cam_auto)
scene.collection.objects.link(ob_auto_camera)
ob_auto_camera.location = (37.9797, -85.2757, 60.6788)
ob_auto_camera.rotation_euler = (1.09748, -7.21219e-08, 0.694738)
scene.camera = ob_auto_camera
light_auto_sun = bpy.data.lights.new('AutoSun', 'SUN')
light_auto_sun.energy = 3.0
light_auto_sun.angle = 0.0523599
ob_auto_sun = bpy.data.objects.new('AutoSun', light_auto_sun)
scene.collection.objects.link(ob_auto_sun)
ob_auto_sun.rotation_euler = (0.872665, 0.174533, 0.523599)
bpy.context.view_layer.update()
